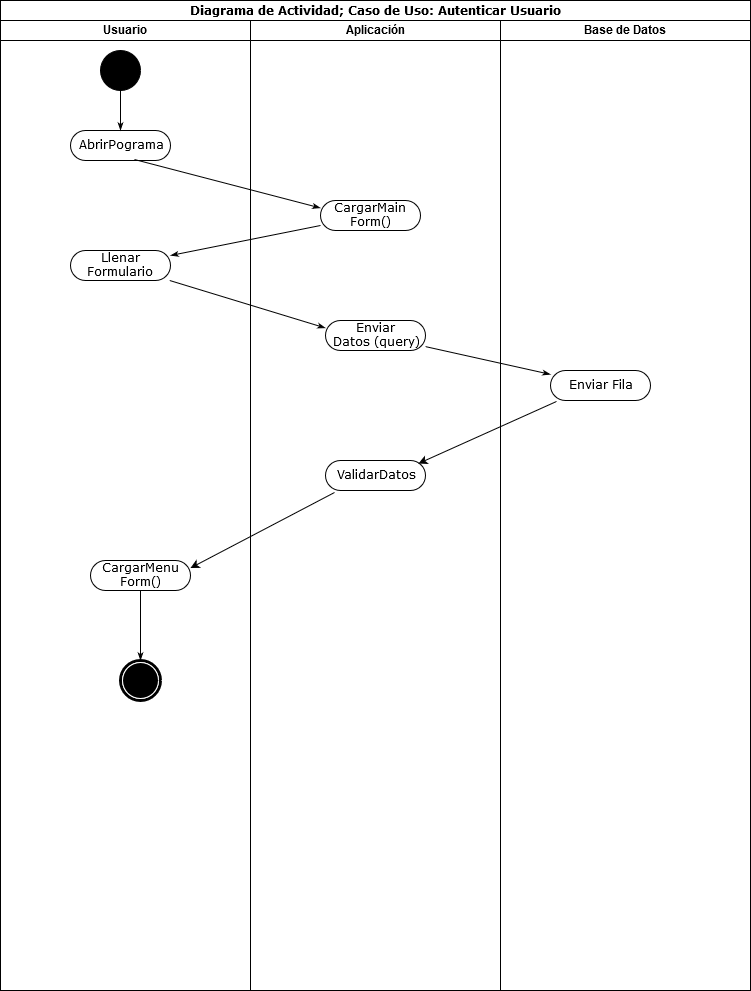

The diagram above was exported from draw.io. Its source (the exported page's mxGraphModel, read from the mxfile embedded in the PNG):
<mxGraphModel dx="1422" dy="791" grid="1" gridSize="10" guides="1" tooltips="1" connect="1" arrows="1" fold="1" page="1" pageScale="1" pageWidth="850" pageHeight="1100" background="#ffffff" math="0" shadow="0">
  <root>
    <mxCell id="0" />
    <mxCell id="1" parent="0" />
    <mxCell id="1c1d494c118603dd-1" value="Diagrama de Actividad; Caso de Uso: Autenticar Usuario" style="swimlane;html=1;childLayout=stackLayout;startSize=20;rounded=0;shadow=0;comic=0;labelBackgroundColor=none;strokeWidth=1;fontFamily=Verdana;fontSize=12;align=center;" parent="1" vertex="1">
      <mxGeometry x="40" y="20" width="750" height="990" as="geometry" />
    </mxCell>
    <mxCell id="1c1d494c118603dd-2" value="Usuario" style="swimlane;html=1;startSize=20;" parent="1c1d494c118603dd-1" vertex="1">
      <mxGeometry y="20" width="250" height="970" as="geometry" />
    </mxCell>
    <mxCell id="1c1d494c118603dd-7" value="Llenar Formulario" style="rounded=1;whiteSpace=wrap;html=1;shadow=0;comic=0;labelBackgroundColor=none;strokeWidth=1;fontFamily=Verdana;fontSize=12;align=center;arcSize=50;" parent="1c1d494c118603dd-2" vertex="1">
      <mxGeometry x="70" y="230" width="100" height="30" as="geometry" />
    </mxCell>
    <mxCell id="60571a20871a0731-4" value="" style="ellipse;whiteSpace=wrap;html=1;rounded=0;shadow=0;comic=0;labelBackgroundColor=none;strokeWidth=1;fillColor=#000000;fontFamily=Verdana;fontSize=12;align=center;" parent="1c1d494c118603dd-2" vertex="1">
      <mxGeometry x="100" y="30" width="40" height="40" as="geometry" />
    </mxCell>
    <mxCell id="60571a20871a0731-8" value="AbrirPograma" style="rounded=1;whiteSpace=wrap;html=1;shadow=0;comic=0;labelBackgroundColor=none;strokeWidth=1;fontFamily=Verdana;fontSize=12;align=center;arcSize=50;" parent="1c1d494c118603dd-2" vertex="1">
      <mxGeometry x="70" y="110" width="100" height="30" as="geometry" />
    </mxCell>
    <mxCell id="1c1d494c118603dd-27" style="edgeStyle=orthogonalEdgeStyle;rounded=0;html=1;labelBackgroundColor=none;startArrow=none;startFill=0;startSize=5;endArrow=classicThin;endFill=1;endSize=5;jettySize=auto;orthogonalLoop=1;strokeWidth=1;fontFamily=Verdana;fontSize=12" parent="1c1d494c118603dd-2" source="60571a20871a0731-4" target="60571a20871a0731-8" edge="1">
      <mxGeometry relative="1" as="geometry" />
    </mxCell>
    <mxCell id="4QEJmVIMjF5j3F_79kZt-6" value="CargarMenu&lt;br&gt;Form()" style="rounded=1;whiteSpace=wrap;html=1;shadow=0;comic=0;labelBackgroundColor=none;strokeWidth=1;fontFamily=Verdana;fontSize=12;align=center;arcSize=50;" vertex="1" parent="1c1d494c118603dd-2">
      <mxGeometry x="90" y="540" width="100" height="30" as="geometry" />
    </mxCell>
    <mxCell id="60571a20871a0731-5" value="" style="shape=mxgraph.bpmn.shape;html=1;verticalLabelPosition=bottom;labelBackgroundColor=#ffffff;verticalAlign=top;perimeter=ellipsePerimeter;outline=end;symbol=terminate;rounded=0;shadow=0;comic=0;strokeWidth=1;fontFamily=Verdana;fontSize=12;align=center;" parent="1c1d494c118603dd-2" vertex="1">
      <mxGeometry x="120" y="640" width="40" height="40" as="geometry" />
    </mxCell>
    <mxCell id="1c1d494c118603dd-45" style="edgeStyle=none;rounded=0;html=1;labelBackgroundColor=none;startArrow=none;startFill=0;startSize=5;endArrow=classicThin;endFill=1;endSize=5;jettySize=auto;orthogonalLoop=1;strokeWidth=1;fontFamily=Verdana;fontSize=12;exitX=0.5;exitY=1;exitDx=0;exitDy=0;exitPerimeter=0;" parent="1c1d494c118603dd-2" source="4QEJmVIMjF5j3F_79kZt-6" target="60571a20871a0731-5" edge="1">
      <mxGeometry relative="1" as="geometry">
        <mxPoint x="375" y="580" as="sourcePoint" />
      </mxGeometry>
    </mxCell>
    <mxCell id="1c1d494c118603dd-3" value="Aplicación" style="swimlane;html=1;startSize=20;" parent="1c1d494c118603dd-1" vertex="1">
      <mxGeometry x="250" y="20" width="250" height="970" as="geometry" />
    </mxCell>
    <mxCell id="1c1d494c118603dd-11" value="Enviar&lt;br&gt;Datos (query)" style="rounded=1;whiteSpace=wrap;html=1;shadow=0;comic=0;labelBackgroundColor=none;strokeWidth=1;fontFamily=Verdana;fontSize=12;align=center;arcSize=50;" parent="1c1d494c118603dd-3" vertex="1">
      <mxGeometry x="75" y="300" width="100" height="30" as="geometry" />
    </mxCell>
    <mxCell id="1c1d494c118603dd-6" value="&lt;div&gt;CargarMain&lt;br&gt;Form()&lt;/div&gt;" style="rounded=1;whiteSpace=wrap;html=1;shadow=0;comic=0;labelBackgroundColor=none;strokeWidth=1;fontFamily=Verdana;fontSize=12;align=center;arcSize=50;" parent="1c1d494c118603dd-3" vertex="1">
      <mxGeometry x="70" y="180" width="100" height="30" as="geometry" />
    </mxCell>
    <mxCell id="4QEJmVIMjF5j3F_79kZt-4" value="ValidarDatos" style="rounded=1;whiteSpace=wrap;html=1;shadow=0;comic=0;labelBackgroundColor=none;strokeWidth=1;fontFamily=Verdana;fontSize=12;align=center;arcSize=50;" vertex="1" parent="1c1d494c118603dd-3">
      <mxGeometry x="75" y="440" width="100" height="30" as="geometry" />
    </mxCell>
    <mxCell id="1c1d494c118603dd-4" value="Base de Datos" style="swimlane;html=1;startSize=20;" parent="1c1d494c118603dd-1" vertex="1">
      <mxGeometry x="500" y="20" width="250" height="970" as="geometry" />
    </mxCell>
    <mxCell id="1c1d494c118603dd-19" value="Enviar Fila" style="rounded=1;whiteSpace=wrap;html=1;shadow=0;comic=0;labelBackgroundColor=none;strokeWidth=1;fontFamily=Verdana;fontSize=12;align=center;arcSize=50;" parent="1c1d494c118603dd-4" vertex="1">
      <mxGeometry x="50" y="350" width="100" height="30" as="geometry" />
    </mxCell>
    <mxCell id="1c1d494c118603dd-36" style="edgeStyle=none;rounded=0;html=1;labelBackgroundColor=none;startArrow=none;startFill=0;startSize=5;endArrow=classicThin;endFill=1;endSize=5;jettySize=auto;orthogonalLoop=1;strokeWidth=1;fontFamily=Verdana;fontSize=12;entryX=0;entryY=0.25;entryDx=0;entryDy=0;" parent="1c1d494c118603dd-1" source="1c1d494c118603dd-7" target="1c1d494c118603dd-11" edge="1">
      <mxGeometry relative="1" as="geometry">
        <mxPoint x="231.1111111111111" y="385" as="targetPoint" />
      </mxGeometry>
    </mxCell>
    <mxCell id="1c1d494c118603dd-34" style="edgeStyle=none;rounded=0;html=1;labelBackgroundColor=none;startArrow=none;startFill=0;startSize=5;endArrow=classicThin;endFill=1;endSize=5;jettySize=auto;orthogonalLoop=1;strokeWidth=1;fontFamily=Verdana;fontSize=12;" parent="1c1d494c118603dd-1" source="1c1d494c118603dd-6" target="1c1d494c118603dd-7" edge="1">
      <mxGeometry relative="1" as="geometry">
        <mxPoint x="202.75" y="300" as="targetPoint" />
      </mxGeometry>
    </mxCell>
    <mxCell id="1c1d494c118603dd-30" style="rounded=0;html=1;exitX=0.64;exitY=0.967;entryX=0;entryY=0.25;labelBackgroundColor=none;startArrow=none;startFill=0;startSize=5;endArrow=classicThin;endFill=1;endSize=5;jettySize=auto;orthogonalLoop=1;strokeWidth=1;fontFamily=Verdana;fontSize=12;exitDx=0;exitDy=0;exitPerimeter=0;entryDx=0;entryDy=0;" parent="1c1d494c118603dd-1" source="60571a20871a0731-8" target="1c1d494c118603dd-6" edge="1">
      <mxGeometry relative="1" as="geometry">
        <mxPoint x="317" y="190" as="sourcePoint" />
      </mxGeometry>
    </mxCell>
    <mxCell id="1c1d494c118603dd-40" style="edgeStyle=none;rounded=0;html=1;labelBackgroundColor=none;startArrow=none;startFill=0;startSize=5;endArrow=classicThin;endFill=1;endSize=5;jettySize=auto;orthogonalLoop=1;strokeWidth=1;fontFamily=Verdana;fontSize=12" parent="1c1d494c118603dd-1" source="1c1d494c118603dd-11" target="1c1d494c118603dd-19" edge="1">
      <mxGeometry relative="1" as="geometry">
        <mxPoint x="406.42857142857133" y="530" as="targetPoint" />
      </mxGeometry>
    </mxCell>
    <mxCell id="4QEJmVIMjF5j3F_79kZt-5" value="" style="endArrow=classic;html=1;exitX=0.06;exitY=1.033;exitDx=0;exitDy=0;exitPerimeter=0;entryX=0.93;entryY=0.1;entryDx=0;entryDy=0;entryPerimeter=0;" edge="1" parent="1c1d494c118603dd-1" source="1c1d494c118603dd-19" target="4QEJmVIMjF5j3F_79kZt-4">
      <mxGeometry width="50" height="50" relative="1" as="geometry">
        <mxPoint x="450" y="495" as="sourcePoint" />
        <mxPoint x="500" y="445" as="targetPoint" />
      </mxGeometry>
    </mxCell>
    <mxCell id="4QEJmVIMjF5j3F_79kZt-7" value="" style="endArrow=classic;html=1;exitX=0.09;exitY=1.067;exitDx=0;exitDy=0;entryX=1;entryY=0.25;entryDx=0;entryDy=0;exitPerimeter=0;" edge="1" parent="1c1d494c118603dd-1" source="4QEJmVIMjF5j3F_79kZt-4" target="4QEJmVIMjF5j3F_79kZt-6">
      <mxGeometry width="50" height="50" relative="1" as="geometry">
        <mxPoint x="375" y="490" as="sourcePoint" />
        <mxPoint x="375" y="560" as="targetPoint" />
      </mxGeometry>
    </mxCell>
  </root>
</mxGraphModel>